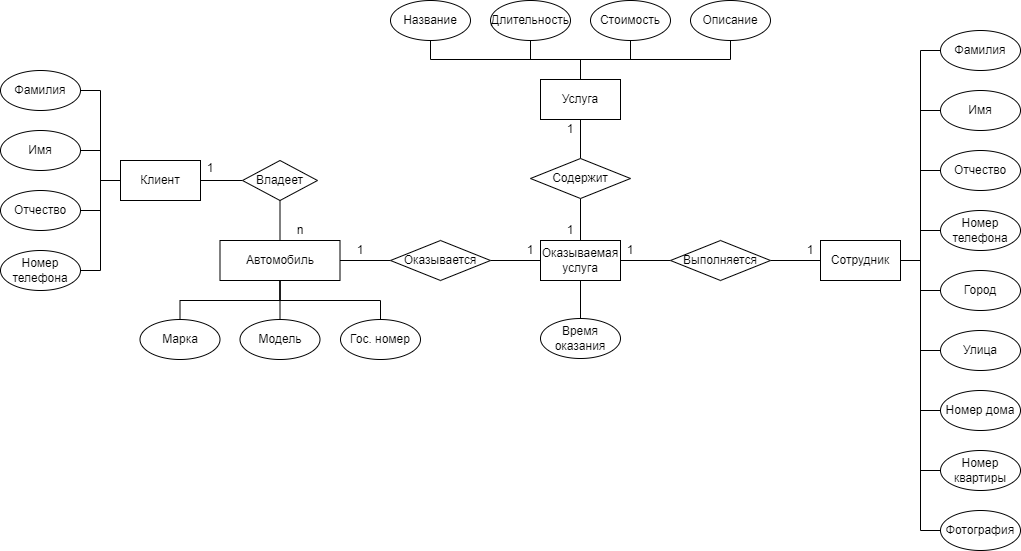

The diagram above was exported from draw.io. Its source (the exported page's mxGraphModel, read from the mxfile embedded in the PNG):
<mxGraphModel dx="2514" dy="878" grid="1" gridSize="10" guides="1" tooltips="1" connect="1" arrows="1" fold="1" page="1" pageScale="1" pageWidth="827" pageHeight="1169" math="0" shadow="0">
  <root>
    <mxCell id="0" />
    <mxCell id="1" parent="0" />
    <mxCell id="mFbKZ_o9LPMVzAf8WOri-20" value="Марка" style="ellipse;whiteSpace=wrap;html=1;" parent="1" vertex="1">
      <mxGeometry x="19.5" y="519" width="80" height="40" as="geometry" />
    </mxCell>
    <mxCell id="mFbKZ_o9LPMVzAf8WOri-21" value="Модель" style="ellipse;whiteSpace=wrap;html=1;" parent="1" vertex="1">
      <mxGeometry x="119.5" y="519" width="80" height="40" as="geometry" />
    </mxCell>
    <mxCell id="mFbKZ_o9LPMVzAf8WOri-117" style="edgeStyle=orthogonalEdgeStyle;rounded=0;orthogonalLoop=1;jettySize=auto;html=1;exitX=0.5;exitY=1;exitDx=0;exitDy=0;entryX=0.5;entryY=0;entryDx=0;entryDy=0;endArrow=none;endFill=0;" parent="1" source="mFbKZ_o9LPMVzAf8WOri-25" target="mFbKZ_o9LPMVzAf8WOri-21" edge="1">
      <mxGeometry relative="1" as="geometry" />
    </mxCell>
    <mxCell id="mFbKZ_o9LPMVzAf8WOri-118" style="edgeStyle=orthogonalEdgeStyle;rounded=0;orthogonalLoop=1;jettySize=auto;html=1;exitX=0.5;exitY=1;exitDx=0;exitDy=0;entryX=0.5;entryY=0;entryDx=0;entryDy=0;endArrow=none;endFill=0;" parent="1" source="mFbKZ_o9LPMVzAf8WOri-25" target="mFbKZ_o9LPMVzAf8WOri-30" edge="1">
      <mxGeometry relative="1" as="geometry">
        <Array as="points">
          <mxPoint x="160" y="500" />
          <mxPoint x="260" y="500" />
        </Array>
      </mxGeometry>
    </mxCell>
    <mxCell id="mFbKZ_o9LPMVzAf8WOri-119" style="edgeStyle=orthogonalEdgeStyle;rounded=0;orthogonalLoop=1;jettySize=auto;html=1;exitX=0.5;exitY=1;exitDx=0;exitDy=0;entryX=0.5;entryY=0;entryDx=0;entryDy=0;endArrow=none;endFill=0;" parent="1" source="mFbKZ_o9LPMVzAf8WOri-25" target="mFbKZ_o9LPMVzAf8WOri-20" edge="1">
      <mxGeometry relative="1" as="geometry">
        <Array as="points">
          <mxPoint x="160" y="500" />
          <mxPoint x="60" y="500" />
        </Array>
      </mxGeometry>
    </mxCell>
    <mxCell id="mFbKZ_o9LPMVzAf8WOri-25" value="Автомобиль" style="rounded=0;whiteSpace=wrap;html=1;" parent="1" vertex="1">
      <mxGeometry x="99.5" y="440" width="120" height="40" as="geometry" />
    </mxCell>
    <mxCell id="mFbKZ_o9LPMVzAf8WOri-110" style="edgeStyle=orthogonalEdgeStyle;rounded=0;orthogonalLoop=1;jettySize=auto;html=1;exitX=0;exitY=0.5;exitDx=0;exitDy=0;entryX=1;entryY=0.5;entryDx=0;entryDy=0;endArrow=none;endFill=0;startArrow=none;startFill=0;" parent="1" source="mFbKZ_o9LPMVzAf8WOri-26" target="mFbKZ_o9LPMVzAf8WOri-28" edge="1">
      <mxGeometry relative="1" as="geometry" />
    </mxCell>
    <mxCell id="mFbKZ_o9LPMVzAf8WOri-112" style="edgeStyle=orthogonalEdgeStyle;rounded=0;orthogonalLoop=1;jettySize=auto;html=1;exitX=0.5;exitY=1;exitDx=0;exitDy=0;entryX=0.5;entryY=0;entryDx=0;entryDy=0;endArrow=none;endFill=0;startArrow=none;startFill=0;" parent="1" source="mFbKZ_o9LPMVzAf8WOri-26" target="mFbKZ_o9LPMVzAf8WOri-25" edge="1">
      <mxGeometry relative="1" as="geometry" />
    </mxCell>
    <mxCell id="mFbKZ_o9LPMVzAf8WOri-26" value="Владеет" style="rhombus;whiteSpace=wrap;html=1;" parent="1" vertex="1">
      <mxGeometry x="122" y="360" width="75" height="40" as="geometry" />
    </mxCell>
    <mxCell id="mFbKZ_o9LPMVzAf8WOri-28" value="Клиент" style="rounded=0;whiteSpace=wrap;html=1;" parent="1" vertex="1">
      <mxGeometry y="360" width="80" height="40" as="geometry" />
    </mxCell>
    <mxCell id="mFbKZ_o9LPMVzAf8WOri-30" value="Гос. номер" style="ellipse;whiteSpace=wrap;html=1;" parent="1" vertex="1">
      <mxGeometry x="220" y="519" width="80" height="40" as="geometry" />
    </mxCell>
    <mxCell id="mFbKZ_o9LPMVzAf8WOri-106" style="edgeStyle=orthogonalEdgeStyle;rounded=0;orthogonalLoop=1;jettySize=auto;html=1;exitX=1;exitY=0.5;exitDx=0;exitDy=0;entryX=0;entryY=0.5;entryDx=0;entryDy=0;endArrow=none;endFill=0;" parent="1" source="mFbKZ_o9LPMVzAf8WOri-32" target="mFbKZ_o9LPMVzAf8WOri-28" edge="1">
      <mxGeometry relative="1" as="geometry" />
    </mxCell>
    <mxCell id="mFbKZ_o9LPMVzAf8WOri-32" value="Фамилия" style="ellipse;whiteSpace=wrap;html=1;" parent="1" vertex="1">
      <mxGeometry x="-120" y="270" width="80" height="40" as="geometry" />
    </mxCell>
    <mxCell id="mFbKZ_o9LPMVzAf8WOri-107" style="edgeStyle=orthogonalEdgeStyle;rounded=0;orthogonalLoop=1;jettySize=auto;html=1;exitX=1;exitY=0.5;exitDx=0;exitDy=0;entryX=0;entryY=0.5;entryDx=0;entryDy=0;endArrow=none;endFill=0;" parent="1" source="mFbKZ_o9LPMVzAf8WOri-34" target="mFbKZ_o9LPMVzAf8WOri-28" edge="1">
      <mxGeometry relative="1" as="geometry" />
    </mxCell>
    <mxCell id="mFbKZ_o9LPMVzAf8WOri-34" value="Имя" style="ellipse;whiteSpace=wrap;html=1;" parent="1" vertex="1">
      <mxGeometry x="-120" y="330" width="80" height="40" as="geometry" />
    </mxCell>
    <mxCell id="mFbKZ_o9LPMVzAf8WOri-108" style="edgeStyle=orthogonalEdgeStyle;rounded=0;orthogonalLoop=1;jettySize=auto;html=1;exitX=1;exitY=0.5;exitDx=0;exitDy=0;entryX=0;entryY=0.5;entryDx=0;entryDy=0;endArrow=none;endFill=0;" parent="1" source="mFbKZ_o9LPMVzAf8WOri-36" target="mFbKZ_o9LPMVzAf8WOri-28" edge="1">
      <mxGeometry relative="1" as="geometry" />
    </mxCell>
    <mxCell id="mFbKZ_o9LPMVzAf8WOri-36" value="Отчество" style="ellipse;whiteSpace=wrap;html=1;" parent="1" vertex="1">
      <mxGeometry x="-120" y="390" width="80" height="40" as="geometry" />
    </mxCell>
    <mxCell id="mFbKZ_o9LPMVzAf8WOri-109" style="edgeStyle=orthogonalEdgeStyle;rounded=0;orthogonalLoop=1;jettySize=auto;html=1;exitX=1;exitY=0.5;exitDx=0;exitDy=0;entryX=0;entryY=0.5;entryDx=0;entryDy=0;endArrow=none;endFill=0;" parent="1" source="mFbKZ_o9LPMVzAf8WOri-38" target="mFbKZ_o9LPMVzAf8WOri-28" edge="1">
      <mxGeometry relative="1" as="geometry" />
    </mxCell>
    <mxCell id="mFbKZ_o9LPMVzAf8WOri-38" value="Номер телефона" style="ellipse;whiteSpace=wrap;html=1;" parent="1" vertex="1">
      <mxGeometry x="-120" y="450" width="80" height="40" as="geometry" />
    </mxCell>
    <mxCell id="mFbKZ_o9LPMVzAf8WOri-59" value="Время оказания" style="ellipse;whiteSpace=wrap;html=1;" parent="1" vertex="1">
      <mxGeometry x="420" y="518" width="80" height="40" as="geometry" />
    </mxCell>
    <mxCell id="mFbKZ_o9LPMVzAf8WOri-121" style="edgeStyle=orthogonalEdgeStyle;rounded=0;orthogonalLoop=1;jettySize=auto;html=1;exitX=0.5;exitY=1;exitDx=0;exitDy=0;entryX=0.5;entryY=0;entryDx=0;entryDy=0;endArrow=none;endFill=0;" parent="1" source="mFbKZ_o9LPMVzAf8WOri-72" target="mFbKZ_o9LPMVzAf8WOri-59" edge="1">
      <mxGeometry relative="1" as="geometry" />
    </mxCell>
    <mxCell id="mFbKZ_o9LPMVzAf8WOri-72" value="Оказываемая услуга" style="rounded=0;whiteSpace=wrap;html=1;" parent="1" vertex="1">
      <mxGeometry x="420" y="440" width="80" height="40" as="geometry" />
    </mxCell>
    <mxCell id="mFbKZ_o9LPMVzAf8WOri-113" style="edgeStyle=orthogonalEdgeStyle;rounded=0;orthogonalLoop=1;jettySize=auto;html=1;exitX=0;exitY=0.5;exitDx=0;exitDy=0;entryX=1;entryY=0.5;entryDx=0;entryDy=0;endArrow=none;endFill=0;startArrow=none;startFill=0;" parent="1" source="mFbKZ_o9LPMVzAf8WOri-75" target="mFbKZ_o9LPMVzAf8WOri-25" edge="1">
      <mxGeometry relative="1" as="geometry" />
    </mxCell>
    <mxCell id="mFbKZ_o9LPMVzAf8WOri-114" style="edgeStyle=orthogonalEdgeStyle;rounded=0;orthogonalLoop=1;jettySize=auto;html=1;exitX=1;exitY=0.5;exitDx=0;exitDy=0;entryX=0;entryY=0.5;entryDx=0;entryDy=0;endArrow=none;endFill=0;startArrow=none;startFill=0;" parent="1" source="mFbKZ_o9LPMVzAf8WOri-75" target="mFbKZ_o9LPMVzAf8WOri-72" edge="1">
      <mxGeometry relative="1" as="geometry" />
    </mxCell>
    <mxCell id="mFbKZ_o9LPMVzAf8WOri-75" value="Оказывается" style="rhombus;whiteSpace=wrap;html=1;" parent="1" vertex="1">
      <mxGeometry x="270" y="440" width="100" height="40" as="geometry" />
    </mxCell>
    <mxCell id="mFbKZ_o9LPMVzAf8WOri-122" style="edgeStyle=orthogonalEdgeStyle;rounded=0;orthogonalLoop=1;jettySize=auto;html=1;exitX=0.5;exitY=0;exitDx=0;exitDy=0;entryX=0.5;entryY=1;entryDx=0;entryDy=0;endArrow=none;endFill=0;" parent="1" source="mFbKZ_o9LPMVzAf8WOri-89" target="mFbKZ_o9LPMVzAf8WOri-90" edge="1">
      <mxGeometry relative="1" as="geometry">
        <Array as="points">
          <mxPoint x="460" y="259" />
          <mxPoint x="310" y="259" />
        </Array>
      </mxGeometry>
    </mxCell>
    <mxCell id="mFbKZ_o9LPMVzAf8WOri-123" style="edgeStyle=orthogonalEdgeStyle;rounded=0;orthogonalLoop=1;jettySize=auto;html=1;exitX=0.5;exitY=0;exitDx=0;exitDy=0;entryX=0.5;entryY=1;entryDx=0;entryDy=0;endArrow=none;endFill=0;" parent="1" source="mFbKZ_o9LPMVzAf8WOri-89" target="mFbKZ_o9LPMVzAf8WOri-93" edge="1">
      <mxGeometry relative="1" as="geometry">
        <Array as="points">
          <mxPoint x="460" y="259" />
          <mxPoint x="610" y="259" />
        </Array>
      </mxGeometry>
    </mxCell>
    <mxCell id="mFbKZ_o9LPMVzAf8WOri-124" style="edgeStyle=orthogonalEdgeStyle;rounded=0;orthogonalLoop=1;jettySize=auto;html=1;exitX=0.5;exitY=0;exitDx=0;exitDy=0;entryX=0.5;entryY=1;entryDx=0;entryDy=0;endArrow=none;endFill=0;" parent="1" source="mFbKZ_o9LPMVzAf8WOri-89" target="mFbKZ_o9LPMVzAf8WOri-92" edge="1">
      <mxGeometry relative="1" as="geometry" />
    </mxCell>
    <mxCell id="mFbKZ_o9LPMVzAf8WOri-125" style="edgeStyle=orthogonalEdgeStyle;rounded=0;orthogonalLoop=1;jettySize=auto;html=1;exitX=0.5;exitY=0;exitDx=0;exitDy=0;entryX=0.5;entryY=1;entryDx=0;entryDy=0;endArrow=none;endFill=0;" parent="1" source="mFbKZ_o9LPMVzAf8WOri-89" target="mFbKZ_o9LPMVzAf8WOri-91" edge="1">
      <mxGeometry relative="1" as="geometry" />
    </mxCell>
    <mxCell id="mFbKZ_o9LPMVzAf8WOri-89" value="Услуга" style="rounded=0;whiteSpace=wrap;html=1;" parent="1" vertex="1">
      <mxGeometry x="420" y="279" width="80" height="40" as="geometry" />
    </mxCell>
    <mxCell id="mFbKZ_o9LPMVzAf8WOri-90" value="Название" style="ellipse;whiteSpace=wrap;html=1;" parent="1" vertex="1">
      <mxGeometry x="270" y="200" width="80" height="40" as="geometry" />
    </mxCell>
    <mxCell id="mFbKZ_o9LPMVzAf8WOri-91" value="Длительность" style="ellipse;whiteSpace=wrap;html=1;" parent="1" vertex="1">
      <mxGeometry x="370" y="200" width="80" height="40" as="geometry" />
    </mxCell>
    <mxCell id="mFbKZ_o9LPMVzAf8WOri-92" value="Стоимость" style="ellipse;whiteSpace=wrap;html=1;" parent="1" vertex="1">
      <mxGeometry x="470" y="200" width="80" height="40" as="geometry" />
    </mxCell>
    <mxCell id="mFbKZ_o9LPMVzAf8WOri-93" value="Описание" style="ellipse;whiteSpace=wrap;html=1;" parent="1" vertex="1">
      <mxGeometry x="570" y="200" width="80" height="40" as="geometry" />
    </mxCell>
    <mxCell id="mFbKZ_o9LPMVzAf8WOri-120" style="edgeStyle=orthogonalEdgeStyle;rounded=0;orthogonalLoop=1;jettySize=auto;html=1;exitX=0.5;exitY=0;exitDx=0;exitDy=0;entryX=0.5;entryY=1;entryDx=0;entryDy=0;endArrow=none;endFill=0;startArrow=none;startFill=0;" parent="1" source="mFbKZ_o9LPMVzAf8WOri-94" target="mFbKZ_o9LPMVzAf8WOri-89" edge="1">
      <mxGeometry relative="1" as="geometry" />
    </mxCell>
    <mxCell id="mFbKZ_o9LPMVzAf8WOri-126" style="edgeStyle=orthogonalEdgeStyle;rounded=0;orthogonalLoop=1;jettySize=auto;html=1;exitX=0.5;exitY=1;exitDx=0;exitDy=0;entryX=0.5;entryY=0;entryDx=0;entryDy=0;endArrow=none;endFill=0;startArrow=none;startFill=0;" parent="1" source="mFbKZ_o9LPMVzAf8WOri-94" target="mFbKZ_o9LPMVzAf8WOri-72" edge="1">
      <mxGeometry relative="1" as="geometry" />
    </mxCell>
    <mxCell id="mFbKZ_o9LPMVzAf8WOri-94" value="Содержит" style="rhombus;whiteSpace=wrap;html=1;" parent="1" vertex="1">
      <mxGeometry x="410" y="358" width="100" height="40" as="geometry" />
    </mxCell>
    <mxCell id="mFbKZ_o9LPMVzAf8WOri-127" style="edgeStyle=orthogonalEdgeStyle;rounded=0;orthogonalLoop=1;jettySize=auto;html=1;exitX=1;exitY=0.5;exitDx=0;exitDy=0;entryX=0;entryY=0.5;entryDx=0;entryDy=0;endArrow=none;endFill=0;" parent="1" source="mFbKZ_o9LPMVzAf8WOri-95" target="mFbKZ_o9LPMVzAf8WOri-96" edge="1">
      <mxGeometry relative="1" as="geometry" />
    </mxCell>
    <mxCell id="mFbKZ_o9LPMVzAf8WOri-128" style="edgeStyle=orthogonalEdgeStyle;rounded=0;orthogonalLoop=1;jettySize=auto;html=1;exitX=1;exitY=0.5;exitDx=0;exitDy=0;entryX=0;entryY=0.5;entryDx=0;entryDy=0;endArrow=none;endFill=0;" parent="1" source="mFbKZ_o9LPMVzAf8WOri-95" target="mFbKZ_o9LPMVzAf8WOri-103" edge="1">
      <mxGeometry relative="1" as="geometry" />
    </mxCell>
    <mxCell id="mFbKZ_o9LPMVzAf8WOri-129" style="edgeStyle=orthogonalEdgeStyle;rounded=0;orthogonalLoop=1;jettySize=auto;html=1;exitX=1;exitY=0.5;exitDx=0;exitDy=0;entryX=0;entryY=0.5;entryDx=0;entryDy=0;endArrow=none;endFill=0;" parent="1" source="mFbKZ_o9LPMVzAf8WOri-95" target="mFbKZ_o9LPMVzAf8WOri-97" edge="1">
      <mxGeometry relative="1" as="geometry" />
    </mxCell>
    <mxCell id="mFbKZ_o9LPMVzAf8WOri-130" style="edgeStyle=orthogonalEdgeStyle;rounded=0;orthogonalLoop=1;jettySize=auto;html=1;exitX=1;exitY=0.5;exitDx=0;exitDy=0;entryX=0;entryY=0.5;entryDx=0;entryDy=0;endArrow=none;endFill=0;" parent="1" source="mFbKZ_o9LPMVzAf8WOri-95" target="mFbKZ_o9LPMVzAf8WOri-102" edge="1">
      <mxGeometry relative="1" as="geometry" />
    </mxCell>
    <mxCell id="mFbKZ_o9LPMVzAf8WOri-131" style="edgeStyle=orthogonalEdgeStyle;rounded=0;orthogonalLoop=1;jettySize=auto;html=1;exitX=1;exitY=0.5;exitDx=0;exitDy=0;entryX=0;entryY=0.5;entryDx=0;entryDy=0;endArrow=none;endFill=0;" parent="1" source="mFbKZ_o9LPMVzAf8WOri-95" target="mFbKZ_o9LPMVzAf8WOri-98" edge="1">
      <mxGeometry relative="1" as="geometry" />
    </mxCell>
    <mxCell id="mFbKZ_o9LPMVzAf8WOri-132" style="edgeStyle=orthogonalEdgeStyle;rounded=0;orthogonalLoop=1;jettySize=auto;html=1;exitX=1;exitY=0.5;exitDx=0;exitDy=0;entryX=0;entryY=0.5;entryDx=0;entryDy=0;endArrow=none;endFill=0;" parent="1" source="mFbKZ_o9LPMVzAf8WOri-95" target="mFbKZ_o9LPMVzAf8WOri-101" edge="1">
      <mxGeometry relative="1" as="geometry" />
    </mxCell>
    <mxCell id="mFbKZ_o9LPMVzAf8WOri-133" style="edgeStyle=orthogonalEdgeStyle;rounded=0;orthogonalLoop=1;jettySize=auto;html=1;exitX=1;exitY=0.5;exitDx=0;exitDy=0;entryX=0;entryY=0.5;entryDx=0;entryDy=0;endArrow=none;endFill=0;" parent="1" source="mFbKZ_o9LPMVzAf8WOri-95" target="mFbKZ_o9LPMVzAf8WOri-100" edge="1">
      <mxGeometry relative="1" as="geometry" />
    </mxCell>
    <mxCell id="mFbKZ_o9LPMVzAf8WOri-134" style="edgeStyle=orthogonalEdgeStyle;rounded=0;orthogonalLoop=1;jettySize=auto;html=1;exitX=1;exitY=0.5;exitDx=0;exitDy=0;entryX=0;entryY=0.5;entryDx=0;entryDy=0;endArrow=none;endFill=0;" parent="1" source="mFbKZ_o9LPMVzAf8WOri-95" target="mFbKZ_o9LPMVzAf8WOri-99" edge="1">
      <mxGeometry relative="1" as="geometry" />
    </mxCell>
    <mxCell id="7s7aIejAtqxaljDBsI_9-2" style="edgeStyle=orthogonalEdgeStyle;rounded=0;orthogonalLoop=1;jettySize=auto;html=1;exitX=1;exitY=0.5;exitDx=0;exitDy=0;entryX=0;entryY=0.5;entryDx=0;entryDy=0;endArrow=none;endFill=0;" edge="1" parent="1" source="mFbKZ_o9LPMVzAf8WOri-95" target="7s7aIejAtqxaljDBsI_9-1">
      <mxGeometry relative="1" as="geometry" />
    </mxCell>
    <mxCell id="mFbKZ_o9LPMVzAf8WOri-95" value="Сотрудник" style="rounded=0;whiteSpace=wrap;html=1;" parent="1" vertex="1">
      <mxGeometry x="700" y="440" width="80" height="40" as="geometry" />
    </mxCell>
    <mxCell id="mFbKZ_o9LPMVzAf8WOri-96" value="Фамилия" style="ellipse;whiteSpace=wrap;html=1;" parent="1" vertex="1">
      <mxGeometry x="820" y="230" width="80" height="40" as="geometry" />
    </mxCell>
    <mxCell id="mFbKZ_o9LPMVzAf8WOri-97" value="Имя" style="ellipse;whiteSpace=wrap;html=1;" parent="1" vertex="1">
      <mxGeometry x="820" y="290" width="80" height="40" as="geometry" />
    </mxCell>
    <mxCell id="mFbKZ_o9LPMVzAf8WOri-98" value="Отчество" style="ellipse;whiteSpace=wrap;html=1;" parent="1" vertex="1">
      <mxGeometry x="820" y="350" width="80" height="40" as="geometry" />
    </mxCell>
    <mxCell id="mFbKZ_o9LPMVzAf8WOri-99" value="Номер телефона" style="ellipse;whiteSpace=wrap;html=1;" parent="1" vertex="1">
      <mxGeometry x="820" y="410" width="80" height="40" as="geometry" />
    </mxCell>
    <mxCell id="mFbKZ_o9LPMVzAf8WOri-100" value="Город" style="ellipse;whiteSpace=wrap;html=1;" parent="1" vertex="1">
      <mxGeometry x="820" y="470" width="80" height="40" as="geometry" />
    </mxCell>
    <mxCell id="mFbKZ_o9LPMVzAf8WOri-101" value="Улица" style="ellipse;whiteSpace=wrap;html=1;" parent="1" vertex="1">
      <mxGeometry x="820" y="530" width="80" height="40" as="geometry" />
    </mxCell>
    <mxCell id="mFbKZ_o9LPMVzAf8WOri-102" value="Номер дома" style="ellipse;whiteSpace=wrap;html=1;" parent="1" vertex="1">
      <mxGeometry x="820" y="590" width="80" height="40" as="geometry" />
    </mxCell>
    <mxCell id="mFbKZ_o9LPMVzAf8WOri-103" value="Номер квартиры" style="ellipse;whiteSpace=wrap;html=1;" parent="1" vertex="1">
      <mxGeometry x="820" y="650" width="80" height="40" as="geometry" />
    </mxCell>
    <mxCell id="mFbKZ_o9LPMVzAf8WOri-115" style="edgeStyle=orthogonalEdgeStyle;rounded=0;orthogonalLoop=1;jettySize=auto;html=1;exitX=0;exitY=0.5;exitDx=0;exitDy=0;entryX=1;entryY=0.5;entryDx=0;entryDy=0;endArrow=none;endFill=0;startArrow=none;startFill=0;" parent="1" source="mFbKZ_o9LPMVzAf8WOri-104" target="mFbKZ_o9LPMVzAf8WOri-72" edge="1">
      <mxGeometry relative="1" as="geometry" />
    </mxCell>
    <mxCell id="mFbKZ_o9LPMVzAf8WOri-116" style="edgeStyle=orthogonalEdgeStyle;rounded=0;orthogonalLoop=1;jettySize=auto;html=1;exitX=1;exitY=0.5;exitDx=0;exitDy=0;entryX=0;entryY=0.5;entryDx=0;entryDy=0;endArrow=none;endFill=0;startArrow=none;startFill=0;" parent="1" source="mFbKZ_o9LPMVzAf8WOri-104" target="mFbKZ_o9LPMVzAf8WOri-95" edge="1">
      <mxGeometry relative="1" as="geometry" />
    </mxCell>
    <mxCell id="mFbKZ_o9LPMVzAf8WOri-104" value="Выполняется" style="rhombus;whiteSpace=wrap;html=1;" parent="1" vertex="1">
      <mxGeometry x="550" y="440" width="100" height="40" as="geometry" />
    </mxCell>
    <mxCell id="ysqGZ0WYRBbSjP4BedaU-1" value="n" style="text;html=1;strokeColor=none;fillColor=none;align=center;verticalAlign=middle;whiteSpace=wrap;rounded=0;" parent="1" vertex="1">
      <mxGeometry x="170" y="420" width="20" height="20" as="geometry" />
    </mxCell>
    <mxCell id="ysqGZ0WYRBbSjP4BedaU-2" value="1" style="text;html=1;strokeColor=none;fillColor=none;align=center;verticalAlign=middle;whiteSpace=wrap;rounded=0;" parent="1" vertex="1">
      <mxGeometry x="80" y="358" width="20" height="20" as="geometry" />
    </mxCell>
    <mxCell id="ysqGZ0WYRBbSjP4BedaU-3" value="1" style="text;html=1;strokeColor=none;fillColor=none;align=center;verticalAlign=middle;whiteSpace=wrap;rounded=0;" parent="1" vertex="1">
      <mxGeometry x="230" y="440" width="20" height="20" as="geometry" />
    </mxCell>
    <mxCell id="ysqGZ0WYRBbSjP4BedaU-4" value="1" style="text;html=1;strokeColor=none;fillColor=none;align=center;verticalAlign=middle;whiteSpace=wrap;rounded=0;" parent="1" vertex="1">
      <mxGeometry x="400" y="440" width="20" height="20" as="geometry" />
    </mxCell>
    <mxCell id="ysqGZ0WYRBbSjP4BedaU-5" value="1" style="text;html=1;strokeColor=none;fillColor=none;align=center;verticalAlign=middle;whiteSpace=wrap;rounded=0;" parent="1" vertex="1">
      <mxGeometry x="440" y="319" width="20" height="20" as="geometry" />
    </mxCell>
    <mxCell id="ysqGZ0WYRBbSjP4BedaU-6" value="1" style="text;html=1;strokeColor=none;fillColor=none;align=center;verticalAlign=middle;whiteSpace=wrap;rounded=0;" parent="1" vertex="1">
      <mxGeometry x="440" y="420" width="20" height="20" as="geometry" />
    </mxCell>
    <mxCell id="ysqGZ0WYRBbSjP4BedaU-7" value="1" style="text;html=1;strokeColor=none;fillColor=none;align=center;verticalAlign=middle;whiteSpace=wrap;rounded=0;" parent="1" vertex="1">
      <mxGeometry x="500" y="440" width="20" height="20" as="geometry" />
    </mxCell>
    <mxCell id="ysqGZ0WYRBbSjP4BedaU-8" value="1" style="text;html=1;strokeColor=none;fillColor=none;align=center;verticalAlign=middle;whiteSpace=wrap;rounded=0;" parent="1" vertex="1">
      <mxGeometry x="680" y="440" width="20" height="20" as="geometry" />
    </mxCell>
    <mxCell id="7s7aIejAtqxaljDBsI_9-1" value="Фотография" style="ellipse;whiteSpace=wrap;html=1;" vertex="1" parent="1">
      <mxGeometry x="820" y="710" width="80" height="40" as="geometry" />
    </mxCell>
  </root>
</mxGraphModel>